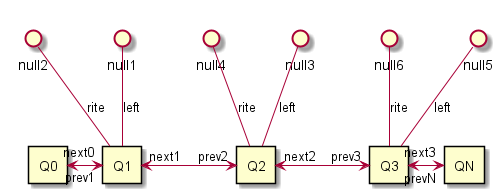

The diagram above was rendered by PlantUML. Its source (embedded in the PNG):
@startuml

rectangle Q0

rectangle Q1
rectangle Q2
rectangle Q3

rectangle QN

Q0 "next0" <-right-> "prev1" Q1

Q1  -up-()  null1:"left"
Q1  -up-()  null2:"rite"

Q1 "next1" <-right-> "prev2" Q2

Q2  -up-()  null3:"left"
Q2  -up-()  null4:"rite"

Q2 "next2" <-right-> "prev3" Q3

Q3  -up-()  null5:"left"
Q3  -up-()  null6:"rite"

Q3 "next3" <-right-> "prevN" QN


@enduml